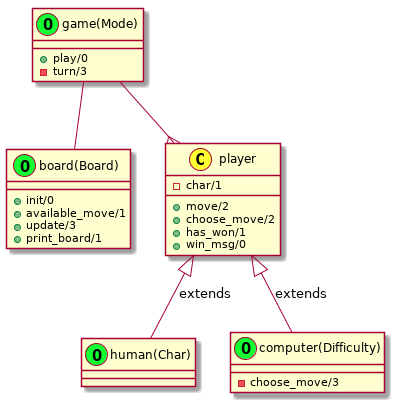

The diagram above was rendered by PlantUML. Its source (embedded in the PNG):
@startuml
class game(Mode) << (O, #11ff33) >> {
    {method} + play/0
    {method} -turn/3
}


class board(Board) << (O, #11ff33) >> {
    {method} +init/0
    {method} +available_move/1
    {method} +update/3
    {method} +print_board/1
}

class player << (C, #ffff33) >> {
    {field} -char/1
    {method} +move/2
    {method} +choose_move/2
    {method} +has_won/1
    {method} +win_msg/0
}

class human(Char) << (O, #11ff33) >>

class computer(Difficulty) << (O, #11ff33) >> {
    {method} -choose_move/3
}

player <|-- "human(Char)" : "extends"
player <|-- "computer(Difficulty)" : "extends"

"game(Mode)" -- "board(Board)"
"game(Mode)" --{ "player"

@enduml